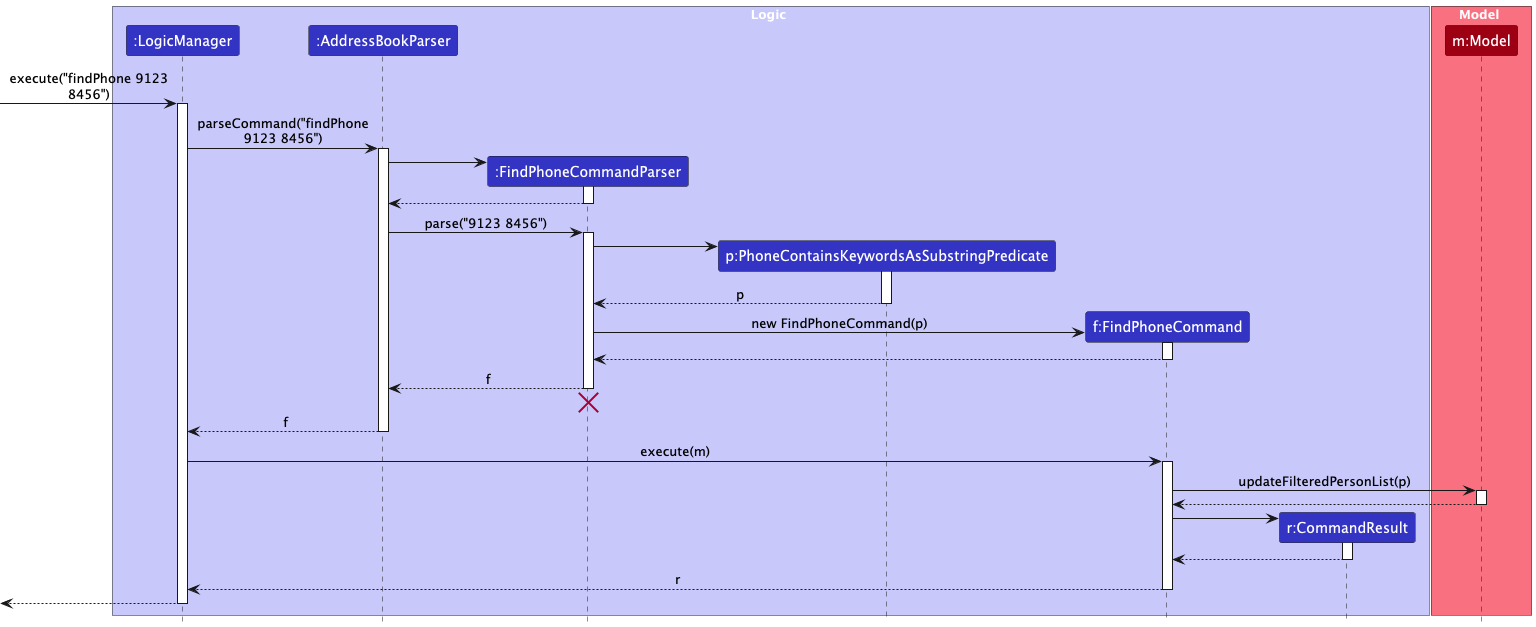

The diagram above was rendered by PlantUML. Its source (embedded in the PNG):
@startuml
!include style.puml
skinparam ArrowFontStyle plain
skinparam maxMessageSize 200
box Logic LOGIC_COLOR_T1
participant ":LogicManager" as LogicManager LOGIC_COLOR
participant ":AddressBookParser" as AddressBookParser LOGIC_COLOR
participant ":FindPhoneCommandParser" as FindPhoneCommandParser LOGIC_COLOR
participant "p:PhoneContainsKeywordsAsSubstringPredicate" as Predicate LOGIC_COLOR
participant "f:FindPhoneCommand" as FindPhoneCommand LOGIC_COLOR
participant "r:CommandResult" as CommandResult LOGIC_COLOR
end box
box Model MODEL_COLOR_T1
participant "m:Model" as Model MODEL_COLOR
end box
[-> LogicManager : execute("findPhone 9123 8456")
activate LogicManager
LogicManager -> AddressBookParser : parseCommand("findPhone 9123 8456")
activate AddressBookParser
create FindPhoneCommandParser
AddressBookParser -> FindPhoneCommandParser
activate FindPhoneCommandParser
FindPhoneCommandParser --> AddressBookParser
deactivate FindPhoneCommandParser
AddressBookParser -> FindPhoneCommandParser : parse("9123 8456")
activate FindPhoneCommandParser
create Predicate
FindPhoneCommandParser -> Predicate
activate Predicate
Predicate --> FindPhoneCommandParser : p
deactivate Predicate
create FindPhoneCommand
FindPhoneCommandParser -> FindPhoneCommand : new FindPhoneCommand(p)
activate FindPhoneCommand
FindPhoneCommand --> FindPhoneCommandParser :
deactivate FindPhoneCommand
FindPhoneCommandParser --> AddressBookParser : f
deactivate FindPhoneCommandParser
'Hidden arrow to position the destroy marker below the end of the activation bar.
FindPhoneCommandParser -[hidden]-> AddressBookParser
destroy FindPhoneCommandParser
AddressBookParser --> LogicManager : f
deactivate AddressBookParser
LogicManager -> FindPhoneCommand : execute(m)
activate FindPhoneCommand
FindPhoneCommand -> Model : updateFilteredPersonList(p)
activate Model
Model --> FindPhoneCommand
deactivate Model
create CommandResult
FindPhoneCommand -> CommandResult
activate CommandResult
CommandResult --> FindPhoneCommand
deactivate CommandResult
FindPhoneCommand --> LogicManager : r
deactivate FindPhoneCommand
[<--LogicManager
deactivate LogicManager
@enduml